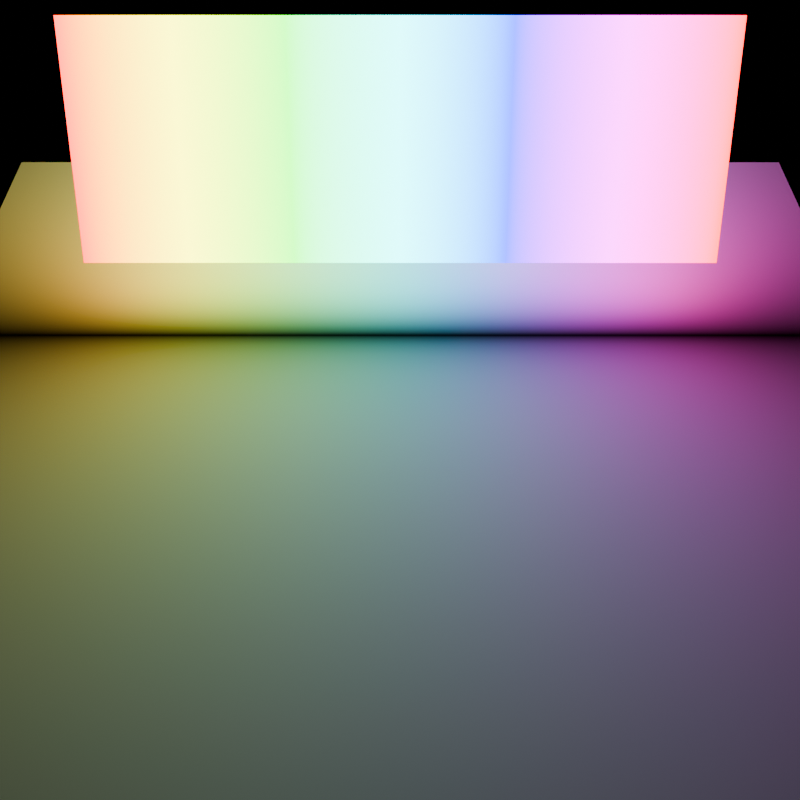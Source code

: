 # Source: triangle_light_sampling.blend  (saved by Blender 4.3.34; exported with 4.5.12 LTS)
import bpy
from mathutils import Matrix  # noqa: F401  (used for matrix-valued properties, if any)

bpy.ops.wm.read_factory_settings(use_empty=True)
scene = bpy.context.scene
scene.name = 'Scene'

# ---- collections
col_collection = bpy.data.collections.new('Collection'); scene.collection.children.link(col_collection)

# ---- materials (node trees are filled in below, after node groups)
mat_light = bpy.data.materials.new('Light')
mat_light.displacement_method = 'BOTH'
mat_diffuse = bpy.data.materials.new('Diffuse')

# ---- material node trees
mat_light.use_nodes = True; mat_light.node_tree.nodes.clear()
_N = mat_light.node_tree.nodes; _L = mat_light.node_tree.links
n0 = _N.new('ShaderNodeOutputMaterial'); n0.name = 'Material Output'; n0.location = (460, 260)
n1 = _N.new('ShaderNodeEmission'); n1.name = 'Emission'; n1.location = (260, 260)
n1.inputs[1].default_value = 10.0
n2 = _N.new('ShaderNodeMapping'); n2.name = 'Mapping'; n2.location = (-380, 260)
n2.inputs[2].default_value = (0.0, 0.0, -1.571)
n3 = _N.new('ShaderNodeTexGradient'); n3.name = 'Gradient Texture'; n3.location = (-200, 260)
n4 = _N.new('ShaderNodeTexCoord'); n4.name = 'Texture Coordinate'; n4.location = (-560, 260)
n5 = _N.new('ShaderNodeHueSaturation'); n5.name = 'Hue/Saturation/Value'; n5.location = (20, 260)
n5.inputs[4].default_value = (0.0, 1.0, 1.0, 1.0)
_L.new(n1.outputs[0], n0.inputs[0])
_L.new(n2.outputs[0], n3.inputs[0])
_L.new(n4.outputs[2], n2.inputs[0])
_L.new(n3.outputs[1], n5.inputs[0])
_L.new(n5.outputs[0], n1.inputs[0])
n0.is_active_output = True
mat_diffuse.use_nodes = True; mat_diffuse.node_tree.nodes.clear()
_N = mat_diffuse.node_tree.nodes; _L = mat_diffuse.node_tree.links
n0 = _N.new('ShaderNodeOutputMaterial'); n0.name = 'Material Output'; n0.location = (300, 300)
n1 = _N.new('ShaderNodeBsdfDiffuse'); n1.name = 'Diffuse BSDF'; n1.location = (80, 280)
_L.new(n1.outputs[0], n0.inputs[0])
n0.is_active_output = True

# ---- cameras
cam_camera_001 = bpy.data.cameras.new('Camera.001')
cam_camera_001.lens = 40.0

# ---- meshes
me_plane_001 = bpy.data.meshes.new('Plane.001')
me_plane_001.from_pydata([(-1.055e-08, -0.1397, 0.1397), (1.055e-08, -0.1397, -0.1397), (-1.055e-08, 0.1397, 0.1397), (1.055e-08, 0.1397, -0.1397)], [], [(0, 1, 3, 2)])
_uv = me_plane_001.uv_layers.new(name='UVMap')
_uv.uv.foreach_set('vector', [0.0, 0.0, 1.0, 0.0, 1.0, 1.0, 0.0, 1.0])
me_plane_001.materials.append(mat_light)
me_plane_001.update()
me_plane_002 = bpy.data.meshes.new('Plane.002')
me_plane_002.from_pydata([(-0.5, -0.5, 0.0), (0.5, -0.5, 0.0), (-0.5, 0.5, 0.0), (0.5, 0.5, 0.0)], [], [(0, 1, 3, 2)])
_uv = me_plane_002.uv_layers.new(name='UVMap')
_uv.uv.foreach_set('vector', [0.0, 0.0, 1.0, 0.0, 1.0, 1.0, 0.0, 1.0])
me_plane_002.materials.append(mat_diffuse)
me_plane_002.update()

# ---- objects
ob_camera = bpy.data.objects.new('Camera', cam_camera_001)
ob_light = bpy.data.objects.new('Light', me_plane_001)
ob_diffuse = bpy.data.objects.new('Diffuse', me_plane_002)

# ---- transforms, parenting, visibility, modifiers, constraints
ob_camera.location = (0.623, 0.0, 0.8026)
ob_camera.rotation_euler = (0.6981, -0.0, 1.571)
ob_light.location = (-0.2768, 0.0, 0.1962)
ob_light.rotation_euler = (0.0, -0.5236, 0.0)
ob_light.scale = (1.0, 2.778, 1.0)
ob_diffuse.location = (0.05007, 0.0, -0.004528)
ob_diffuse.scale = (1.157, 1.157, 1.157)

# ---- collection membership
col_collection.objects.link(ob_camera)
col_collection.objects.link(ob_light)
col_collection.objects.link(ob_diffuse)

# ---- scene / render settings (as saved in the file)
scene.camera = ob_camera
scene.frame_start = 1; scene.frame_end = 250; scene.frame_set(1)
scene.render.engine = 'CYCLES'
scene.render.resolution_x = 128
scene.render.resolution_y = 128
scene.cycles.use_denoising = False
scene.cycles.samples = 8
scene.cycles.use_adaptive_sampling = False
scene.cycles.use_light_tree = False
scene.eevee.ray_tracing_options.resolution_scale = '1'
scene.eevee.use_raytracing = True
bpy.context.view_layer.update()
